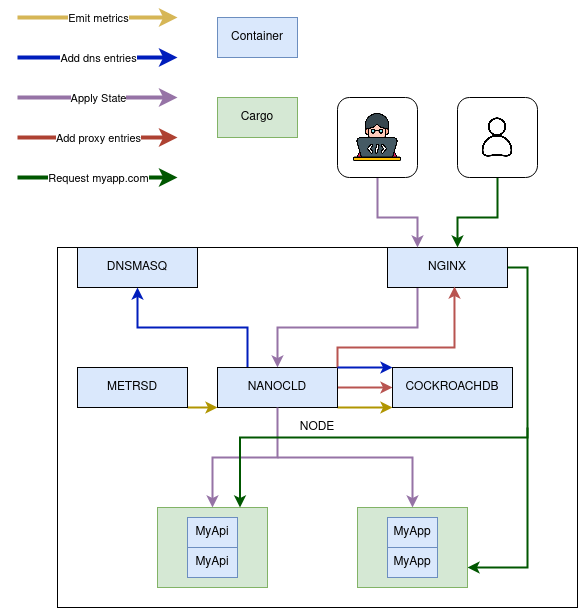

The diagram above was exported from draw.io. Its source (the exported page's mxGraphModel, read from the mxfile embedded in the PNG):
<mxGraphModel dx="1434" dy="1858" grid="1" gridSize="10" guides="1" tooltips="1" connect="1" arrows="1" fold="1" page="1" pageScale="1" pageWidth="850" pageHeight="1100" math="0" shadow="0">
  <root>
    <mxCell id="0" />
    <mxCell id="1" parent="0" />
    <mxCell id="l3AuPmlrCMNJ9sCEhdLT-2" value="NODE" style="rounded=0;whiteSpace=wrap;html=1;" parent="1" vertex="1">
      <mxGeometry x="80" y="-90" width="520" height="360" as="geometry" />
    </mxCell>
    <mxCell id="F0XYVgK6GDhO5BE7uqvH-34" style="edgeStyle=orthogonalEdgeStyle;rounded=0;orthogonalLoop=1;jettySize=auto;html=1;exitX=0.25;exitY=1;exitDx=0;exitDy=0;strokeWidth=2;fillColor=#e1d5e7;strokeColor=#9673a6;" parent="1" source="l3AuPmlrCMNJ9sCEhdLT-3" target="l3AuPmlrCMNJ9sCEhdLT-5" edge="1">
      <mxGeometry relative="1" as="geometry" />
    </mxCell>
    <mxCell id="F0XYVgK6GDhO5BE7uqvH-38" style="edgeStyle=orthogonalEdgeStyle;rounded=0;orthogonalLoop=1;jettySize=auto;html=1;exitX=1;exitY=0.5;exitDx=0;exitDy=0;entryX=1;entryY=0.75;entryDx=0;entryDy=0;strokeWidth=2;fillColor=#008a00;strokeColor=#005700;" parent="1" source="l3AuPmlrCMNJ9sCEhdLT-3" target="l3AuPmlrCMNJ9sCEhdLT-25" edge="1">
      <mxGeometry relative="1" as="geometry" />
    </mxCell>
    <mxCell id="l3AuPmlrCMNJ9sCEhdLT-3" value="NGINX" style="rounded=0;whiteSpace=wrap;html=1;fillColor=#DAE8FC;" parent="1" vertex="1">
      <mxGeometry x="410" y="-90" width="120" height="40" as="geometry" />
    </mxCell>
    <mxCell id="l3AuPmlrCMNJ9sCEhdLT-4" value="DNSMASQ" style="rounded=0;whiteSpace=wrap;html=1;fillColor=#DAE8FC;" parent="1" vertex="1">
      <mxGeometry x="100" y="-90" width="120" height="40" as="geometry" />
    </mxCell>
    <mxCell id="F0XYVgK6GDhO5BE7uqvH-24" style="edgeStyle=orthogonalEdgeStyle;rounded=0;orthogonalLoop=1;jettySize=auto;html=1;exitX=1;exitY=0.5;exitDx=0;exitDy=0;strokeWidth=2;fillColor=#f8cecc;strokeColor=#b85450;entryX=0;entryY=0.5;entryDx=0;entryDy=0;" parent="1" source="l3AuPmlrCMNJ9sCEhdLT-5" target="l3AuPmlrCMNJ9sCEhdLT-6" edge="1">
      <mxGeometry relative="1" as="geometry" />
    </mxCell>
    <mxCell id="F0XYVgK6GDhO5BE7uqvH-32" style="edgeStyle=orthogonalEdgeStyle;rounded=0;orthogonalLoop=1;jettySize=auto;html=1;exitX=1;exitY=1;exitDx=0;exitDy=0;entryX=0;entryY=1;entryDx=0;entryDy=0;fillColor=#e3c800;strokeColor=#B09500;strokeWidth=2;" parent="1" source="l3AuPmlrCMNJ9sCEhdLT-5" target="l3AuPmlrCMNJ9sCEhdLT-6" edge="1">
      <mxGeometry relative="1" as="geometry">
        <Array as="points">
          <mxPoint x="380" y="70" />
          <mxPoint x="380" y="70" />
        </Array>
      </mxGeometry>
    </mxCell>
    <mxCell id="F0XYVgK6GDhO5BE7uqvH-33" style="edgeStyle=orthogonalEdgeStyle;rounded=0;orthogonalLoop=1;jettySize=auto;html=1;exitX=0.25;exitY=0;exitDx=0;exitDy=0;fillColor=#0050ef;strokeColor=#001DBC;strokeWidth=2;" parent="1" source="l3AuPmlrCMNJ9sCEhdLT-5" target="l3AuPmlrCMNJ9sCEhdLT-4" edge="1">
      <mxGeometry relative="1" as="geometry" />
    </mxCell>
    <mxCell id="l3AuPmlrCMNJ9sCEhdLT-5" value="NANOCLD" style="rounded=0;whiteSpace=wrap;html=1;fillColor=#DAE8FC;" parent="1" vertex="1">
      <mxGeometry x="240" y="30" width="120" height="40" as="geometry" />
    </mxCell>
    <mxCell id="F0XYVgK6GDhO5BE7uqvH-31" style="edgeStyle=orthogonalEdgeStyle;rounded=0;orthogonalLoop=1;jettySize=auto;html=1;exitX=1;exitY=1;exitDx=0;exitDy=0;fillColor=#e3c800;strokeColor=#B09500;strokeWidth=2;" parent="1" source="l3AuPmlrCMNJ9sCEhdLT-7" target="l3AuPmlrCMNJ9sCEhdLT-5" edge="1">
      <mxGeometry relative="1" as="geometry">
        <Array as="points">
          <mxPoint x="240" y="70" />
          <mxPoint x="240" y="70" />
        </Array>
      </mxGeometry>
    </mxCell>
    <mxCell id="l3AuPmlrCMNJ9sCEhdLT-7" value="METRSD" style="rounded=0;whiteSpace=wrap;html=1;fillColor=#DAE8FC;" parent="1" vertex="1">
      <mxGeometry x="100" y="30" width="110" height="40" as="geometry" />
    </mxCell>
    <mxCell id="F0XYVgK6GDhO5BE7uqvH-10" style="edgeStyle=orthogonalEdgeStyle;rounded=0;orthogonalLoop=1;jettySize=auto;html=1;exitX=0.5;exitY=1;exitDx=0;exitDy=0;fillColor=#e1d5e7;strokeColor=#9673a6;strokeWidth=2;" parent="1" source="l3AuPmlrCMNJ9sCEhdLT-8" edge="1">
      <mxGeometry relative="1" as="geometry">
        <mxPoint x="440" y="-90" as="targetPoint" />
        <Array as="points">
          <mxPoint x="425" y="-120" />
          <mxPoint x="440" y="-120" />
          <mxPoint x="440" y="-89" />
        </Array>
      </mxGeometry>
    </mxCell>
    <mxCell id="l3AuPmlrCMNJ9sCEhdLT-8" value="Icon" style="icon;html=1;image=https://cdn-icons-png.flaticon.com/512/6840/6840478.png;fontColor=none;noLabel=1;" parent="1" vertex="1">
      <mxGeometry x="360" y="-240" width="80" height="80" as="geometry" />
    </mxCell>
    <mxCell id="l3AuPmlrCMNJ9sCEhdLT-16" value="" style="endArrow=classic;html=1;rounded=0;fillColor=#fff2cc;strokeColor=#d6b656;strokeWidth=4;" parent="1" edge="1">
      <mxGeometry relative="1" as="geometry">
        <mxPoint x="40" y="-320" as="sourcePoint" />
        <mxPoint x="200" y="-320" as="targetPoint" />
      </mxGeometry>
    </mxCell>
    <mxCell id="l3AuPmlrCMNJ9sCEhdLT-17" value="Emit metrics" style="edgeLabel;resizable=0;html=1;align=center;verticalAlign=middle;" parent="l3AuPmlrCMNJ9sCEhdLT-16" connectable="0" vertex="1">
      <mxGeometry relative="1" as="geometry" />
    </mxCell>
    <mxCell id="l3AuPmlrCMNJ9sCEhdLT-23" value="Container" style="rounded=0;whiteSpace=wrap;html=1;fillColor=#dae8fc;strokeColor=#6c8ebf;" parent="1" vertex="1">
      <mxGeometry x="240" y="-320" width="80" height="40" as="geometry" />
    </mxCell>
    <mxCell id="l3AuPmlrCMNJ9sCEhdLT-24" value="Cargo" style="rounded=0;whiteSpace=wrap;html=1;fillColor=#d5e8d4;strokeColor=#82b366;" parent="1" vertex="1">
      <mxGeometry x="240" y="-240" width="80" height="40" as="geometry" />
    </mxCell>
    <mxCell id="l3AuPmlrCMNJ9sCEhdLT-29" value="" style="group" parent="1" vertex="1" connectable="0">
      <mxGeometry x="180" y="170" width="110" height="80" as="geometry" />
    </mxCell>
    <mxCell id="l3AuPmlrCMNJ9sCEhdLT-26" value="" style="rounded=0;whiteSpace=wrap;html=1;fillColor=#d5e8d4;strokeColor=#82b366;" parent="l3AuPmlrCMNJ9sCEhdLT-29" vertex="1">
      <mxGeometry width="110" height="80" as="geometry" />
    </mxCell>
    <mxCell id="l3AuPmlrCMNJ9sCEhdLT-21" value="&lt;div&gt;MyApi&lt;/div&gt;" style="rounded=0;whiteSpace=wrap;html=1;fillColor=#dae8fc;strokeColor=#6c8ebf;" parent="l3AuPmlrCMNJ9sCEhdLT-29" vertex="1">
      <mxGeometry x="30" y="10" width="50" height="30" as="geometry" />
    </mxCell>
    <mxCell id="l3AuPmlrCMNJ9sCEhdLT-22" value="&lt;div&gt;MyApi&lt;/div&gt;" style="rounded=0;whiteSpace=wrap;html=1;fillColor=#dae8fc;strokeColor=#6c8ebf;" parent="l3AuPmlrCMNJ9sCEhdLT-29" vertex="1">
      <mxGeometry x="30" y="40" width="50" height="30" as="geometry" />
    </mxCell>
    <mxCell id="l3AuPmlrCMNJ9sCEhdLT-32" value="" style="endArrow=classic;html=1;rounded=0;fillColor=#e1d5e7;strokeColor=#9673A6;strokeWidth=4;" parent="1" edge="1">
      <mxGeometry relative="1" as="geometry">
        <mxPoint x="40" y="-240" as="sourcePoint" />
        <mxPoint x="200" y="-240" as="targetPoint" />
      </mxGeometry>
    </mxCell>
    <mxCell id="l3AuPmlrCMNJ9sCEhdLT-33" value="Apply State" style="edgeLabel;resizable=0;html=1;align=center;verticalAlign=middle;" parent="l3AuPmlrCMNJ9sCEhdLT-32" connectable="0" vertex="1">
      <mxGeometry relative="1" as="geometry" />
    </mxCell>
    <mxCell id="l3AuPmlrCMNJ9sCEhdLT-46" value="" style="endArrow=classic;html=1;rounded=0;fillColor=#0050ef;strokeColor=#001DBC;strokeWidth=4;" parent="1" edge="1">
      <mxGeometry relative="1" as="geometry">
        <mxPoint x="40" y="-280" as="sourcePoint" />
        <mxPoint x="200" y="-280" as="targetPoint" />
      </mxGeometry>
    </mxCell>
    <mxCell id="l3AuPmlrCMNJ9sCEhdLT-47" value="Add dns entries" style="edgeLabel;resizable=0;html=1;align=center;verticalAlign=middle;" parent="l3AuPmlrCMNJ9sCEhdLT-46" connectable="0" vertex="1">
      <mxGeometry relative="1" as="geometry" />
    </mxCell>
    <mxCell id="l3AuPmlrCMNJ9sCEhdLT-50" value="" style="endArrow=classic;html=1;rounded=0;fillColor=#fad9d5;strokeColor=#AE4132;strokeWidth=4;" parent="1" edge="1">
      <mxGeometry relative="1" as="geometry">
        <mxPoint x="40" y="-200" as="sourcePoint" />
        <mxPoint x="200" y="-200" as="targetPoint" />
      </mxGeometry>
    </mxCell>
    <mxCell id="l3AuPmlrCMNJ9sCEhdLT-51" value="Add proxy entries" style="edgeLabel;resizable=0;html=1;align=center;verticalAlign=middle;" parent="l3AuPmlrCMNJ9sCEhdLT-50" connectable="0" vertex="1">
      <mxGeometry relative="1" as="geometry" />
    </mxCell>
    <mxCell id="F0XYVgK6GDhO5BE7uqvH-12" style="edgeStyle=orthogonalEdgeStyle;rounded=0;orthogonalLoop=1;jettySize=auto;html=1;exitX=0.5;exitY=1;exitDx=0;exitDy=0;strokeWidth=2;fillColor=#008a00;strokeColor=#005700;" parent="1" source="l3AuPmlrCMNJ9sCEhdLT-54" edge="1">
      <mxGeometry relative="1" as="geometry">
        <mxPoint x="480" y="-90" as="targetPoint" />
        <Array as="points">
          <mxPoint x="520" y="-150" />
          <mxPoint x="520" y="-120" />
          <mxPoint x="480" y="-120" />
        </Array>
      </mxGeometry>
    </mxCell>
    <mxCell id="l3AuPmlrCMNJ9sCEhdLT-54" value="Icon" style="icon;html=1;image=https://cdn-icons-png.flaticon.com/512/10180/10180084.png;fontColor=none;noLabel=1;" parent="1" vertex="1">
      <mxGeometry x="480" y="-240" width="80" height="80" as="geometry" />
    </mxCell>
    <mxCell id="l3AuPmlrCMNJ9sCEhdLT-6" value="COCKROACHDB" style="rounded=0;whiteSpace=wrap;html=1;fillColor=#DAE8FC;" parent="1" vertex="1">
      <mxGeometry x="415" y="30" width="120" height="40" as="geometry" />
    </mxCell>
    <mxCell id="l3AuPmlrCMNJ9sCEhdLT-28" value="" style="group" parent="1" vertex="1" connectable="0">
      <mxGeometry x="380" y="170" width="110" height="80" as="geometry" />
    </mxCell>
    <mxCell id="l3AuPmlrCMNJ9sCEhdLT-25" value="" style="rounded=0;whiteSpace=wrap;html=1;fillColor=#d5e8d4;strokeColor=#82b366;" parent="l3AuPmlrCMNJ9sCEhdLT-28" vertex="1">
      <mxGeometry width="110" height="80" as="geometry" />
    </mxCell>
    <mxCell id="l3AuPmlrCMNJ9sCEhdLT-18" value="&lt;div&gt;MyApp&lt;/div&gt;" style="rounded=0;whiteSpace=wrap;html=1;fillColor=#dae8fc;strokeColor=#6c8ebf;" parent="l3AuPmlrCMNJ9sCEhdLT-28" vertex="1">
      <mxGeometry x="30" y="40" width="50" height="30" as="geometry" />
    </mxCell>
    <mxCell id="l3AuPmlrCMNJ9sCEhdLT-19" value="&lt;div&gt;MyApp&lt;/div&gt;" style="rounded=0;whiteSpace=wrap;html=1;fillColor=#dae8fc;strokeColor=#6c8ebf;movable=1;resizable=1;rotatable=1;deletable=1;editable=1;locked=0;connectable=1;" parent="l3AuPmlrCMNJ9sCEhdLT-28" vertex="1">
      <mxGeometry x="30" y="10" width="50" height="30" as="geometry" />
    </mxCell>
    <mxCell id="AdhkZRRh0B_FhTKPLc-I-2" style="edgeStyle=orthogonalEdgeStyle;rounded=0;orthogonalLoop=1;jettySize=auto;html=1;exitX=1;exitY=0;exitDx=0;exitDy=0;strokeWidth=2;fillColor=#f8cecc;strokeColor=#b85450;entryX=0.558;entryY=0.975;entryDx=0;entryDy=0;entryPerimeter=0;" edge="1" parent="1" source="l3AuPmlrCMNJ9sCEhdLT-5" target="l3AuPmlrCMNJ9sCEhdLT-3">
      <mxGeometry relative="1" as="geometry">
        <mxPoint x="370" y="60" as="sourcePoint" />
        <mxPoint x="430" y="60" as="targetPoint" />
        <Array as="points">
          <mxPoint x="360" y="10" />
          <mxPoint x="477" y="10" />
        </Array>
      </mxGeometry>
    </mxCell>
    <mxCell id="AdhkZRRh0B_FhTKPLc-I-3" style="edgeStyle=orthogonalEdgeStyle;rounded=0;orthogonalLoop=1;jettySize=auto;html=1;exitX=0.5;exitY=1;exitDx=0;exitDy=0;strokeWidth=2;fillColor=#e1d5e7;strokeColor=#9673a6;entryX=0.5;entryY=0;entryDx=0;entryDy=0;" edge="1" parent="1" source="l3AuPmlrCMNJ9sCEhdLT-5" target="l3AuPmlrCMNJ9sCEhdLT-26">
      <mxGeometry relative="1" as="geometry">
        <mxPoint x="450" y="-40" as="sourcePoint" />
        <mxPoint x="310" y="40" as="targetPoint" />
      </mxGeometry>
    </mxCell>
    <mxCell id="AdhkZRRh0B_FhTKPLc-I-4" style="edgeStyle=orthogonalEdgeStyle;rounded=0;orthogonalLoop=1;jettySize=auto;html=1;strokeWidth=2;fillColor=#e1d5e7;strokeColor=#9673a6;entryX=0.5;entryY=0;entryDx=0;entryDy=0;" edge="1" parent="1" target="l3AuPmlrCMNJ9sCEhdLT-25">
      <mxGeometry relative="1" as="geometry">
        <mxPoint x="300" y="120" as="sourcePoint" />
        <mxPoint x="245" y="180" as="targetPoint" />
      </mxGeometry>
    </mxCell>
    <mxCell id="AdhkZRRh0B_FhTKPLc-I-5" style="edgeStyle=orthogonalEdgeStyle;rounded=0;orthogonalLoop=1;jettySize=auto;html=1;entryX=0.75;entryY=0;entryDx=0;entryDy=0;strokeWidth=2;fillColor=#008a00;strokeColor=#005700;" edge="1" parent="1" target="l3AuPmlrCMNJ9sCEhdLT-26">
      <mxGeometry relative="1" as="geometry">
        <mxPoint x="550" y="90" as="sourcePoint" />
        <mxPoint x="500" y="240" as="targetPoint" />
        <Array as="points">
          <mxPoint x="550" y="100" />
          <mxPoint x="263" y="100" />
        </Array>
      </mxGeometry>
    </mxCell>
    <mxCell id="AdhkZRRh0B_FhTKPLc-I-6" style="edgeStyle=orthogonalEdgeStyle;rounded=0;orthogonalLoop=1;jettySize=auto;html=1;fillColor=#0050ef;strokeColor=#001DBC;strokeWidth=2;entryX=0;entryY=0;entryDx=0;entryDy=0;" edge="1" parent="1" target="l3AuPmlrCMNJ9sCEhdLT-6">
      <mxGeometry relative="1" as="geometry">
        <mxPoint x="360" y="30" as="sourcePoint" />
        <mxPoint x="170" y="-40" as="targetPoint" />
        <Array as="points">
          <mxPoint x="400" y="30" />
          <mxPoint x="400" y="30" />
        </Array>
      </mxGeometry>
    </mxCell>
    <mxCell id="AdhkZRRh0B_FhTKPLc-I-7" value="" style="endArrow=classic;html=1;rounded=0;fillColor=#fad9d5;strokeColor=#005700;strokeWidth=4;" edge="1" parent="1">
      <mxGeometry relative="1" as="geometry">
        <mxPoint x="40" y="-160" as="sourcePoint" />
        <mxPoint x="200" y="-160" as="targetPoint" />
      </mxGeometry>
    </mxCell>
    <mxCell id="AdhkZRRh0B_FhTKPLc-I-8" value="Request myapp.com" style="edgeLabel;resizable=0;html=1;align=center;verticalAlign=middle;" connectable="0" vertex="1" parent="AdhkZRRh0B_FhTKPLc-I-7">
      <mxGeometry relative="1" as="geometry" />
    </mxCell>
  </root>
</mxGraphModel>